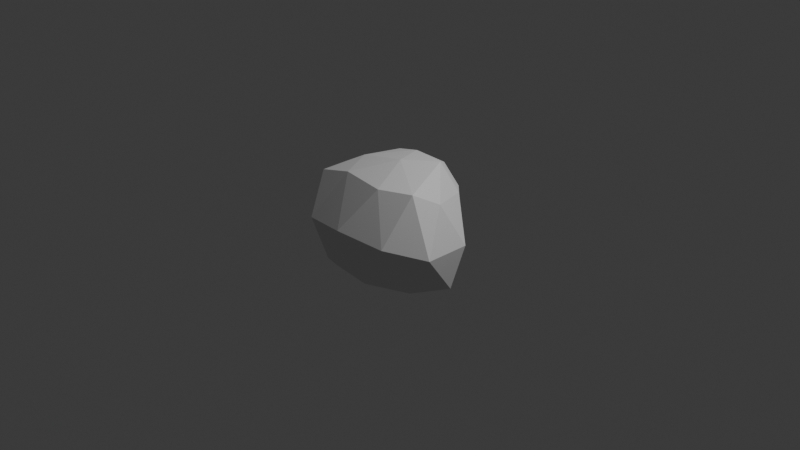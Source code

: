 # Source: Stone2.blend  (saved by Blender 4.0.36; exported with 4.5.12 LTS)
import bpy
from mathutils import Matrix  # noqa: F401  (used for matrix-valued properties, if any)

bpy.ops.wm.read_factory_settings(use_empty=True)
scene = bpy.context.scene
scene.name = 'Scene'

# ---- collections
col_collection = bpy.data.collections.new('Collection'); scene.collection.children.link(col_collection)

# ---- world
world_world = bpy.data.worlds.new('World'); scene.world = world_world
world_world.use_nodes = True; world_world.node_tree.nodes.clear()
_N = world_world.node_tree.nodes; _L = world_world.node_tree.links
n0 = _N.new('ShaderNodeOutputWorld'); n0.name = 'World Output'; n0.location = (300, 300)
n1 = _N.new('ShaderNodeBackground'); n1.name = 'Background'; n1.location = (10, 300)
n1.inputs[0].default_value = (0.05088, 0.05088, 0.05088, 1.0)
_L.new(n1.outputs[0], n0.inputs[0])
n0.is_active_output = True
world_world.color = (0.05088, 0.05088, 0.05088)
world_world.use_sun_shadow = False
world_world.sun_shadow_jitter_overblur = 0.0

# ---- cameras
cam_camera = bpy.data.cameras.new('Camera')
cam_camera.clip_end = 100.0
cam_camera.ortho_scale = 7.314

# ---- lights
light_light = bpy.data.lights.new('Light', 'POINT')
light_light.transmission_factor = 0.0
light_light.use_soft_falloff = False
light_light.energy = 1000.0
light_light.shadow_soft_size = 0.1
light_light.shadow_maximum_resolution = 0.006
light_light.use_absolute_resolution = True

# ---- meshes
me_icosphere_001 = bpy.data.meshes.new('Icosphere.001')
me_icosphere_001.from_pydata([(-0.06322, 0.01544, -0.7019), (0.659, -0.4097, -0.3735), (-0.1196, -0.7353, -0.3074), (-0.7429, -0.06657, -0.45), (-0.154, 0.7389, -0.4604), (0.5145, 0.3032, -0.3735), (0.2432, -0.5076, 0.5672), (-0.7102, -0.386, 0.4373), (-0.5437, 0.3994, 0.3484), (0.2911, 0.5532, 0.293), (0.7032, -0.129, 0.4422), (-0.02677, 0.2682, 0.668), (-0.007794, -0.4683, -0.5782), (0.3545, -0.1861, -0.6525), (0.2649, -0.6551, -0.3238), (0.706, 0.03564, -0.5362), (0.2486, 0.2837, -0.6557), (-0.4259, -0.06797, -0.6096), (-0.4884, -0.5445, -0.4383), (-0.1709, 0.4608, -0.7036), (-0.5693, 0.4509, -0.5137), (0.2188, 0.5784, -0.4647), (0.8523, -0.4125, -0.0102), (0.8123, 0.1209, -0.04277), (-0.05464, -0.7723, 0.1084), (0.4786, -0.6823, 0.06026), (-0.8391, -0.3688, -0.03236), (-0.5723, -0.6759, 0.0412), (-0.4358, 0.6628, -0.04295), (-0.7978, 0.2146, -0.0243), (0.4679, 0.4327, -0.07767), (0.08249, 0.7161, -0.07895), (0.5889, -0.3829, 0.5815), (-0.3019, -0.4113, 0.5497), (-0.7496, -0.02273, 0.4177), (-0.2006, 0.5919, 0.407), (0.5611, 0.2743, 0.3963), (0.08749, -0.06402, 0.698), (0.4023, 0.1705, 0.702), (-0.4291, -0.07806, 0.5948), (-0.3221, 0.3135, 0.5843), (0.1884, 0.442, 0.5549)], [], [(0, 13, 12), (1, 13, 15), (0, 12, 17), (0, 17, 19), (0, 19, 16), (1, 15, 22), (2, 14, 24), (3, 18, 26), (4, 20, 28), (5, 21, 30), (1, 22, 25), (2, 24, 27), (3, 26, 29), (4, 28, 31), (5, 30, 23), (6, 32, 37), (7, 33, 39), (8, 34, 40), (9, 35, 41), (10, 36, 38), (38, 41, 11), (38, 36, 41), (36, 9, 41), (41, 40, 11), (41, 35, 40), (35, 8, 40), (40, 39, 11), (40, 34, 39), (34, 7, 39), (39, 37, 11), (39, 33, 37), (33, 6, 37), (37, 38, 11), (37, 32, 38), (32, 10, 38), (23, 36, 10), (23, 30, 36), (30, 9, 36), (31, 35, 9), (31, 28, 35), (28, 8, 35), (29, 34, 8), (29, 26, 34), (26, 7, 34), (27, 33, 7), (27, 24, 33), (24, 6, 33), (25, 32, 6), (25, 22, 32), (22, 10, 32), (30, 31, 9), (30, 21, 31), (21, 4, 31), (28, 29, 8), (28, 20, 29), (20, 3, 29), (26, 27, 7), (26, 18, 27), (18, 2, 27), (24, 25, 6), (24, 14, 25), (14, 1, 25), (22, 23, 10), (22, 15, 23), (15, 5, 23), (16, 21, 5), (16, 19, 21), (19, 4, 21), (19, 20, 4), (19, 17, 20), (17, 3, 20), (17, 18, 3), (17, 12, 18), (12, 2, 18), (15, 16, 5), (15, 13, 16), (13, 0, 16), (12, 14, 2), (12, 13, 14), (13, 1, 14)])
_uv = me_icosphere_001.uv_layers.new(name='UVMap')
_uv.uv.foreach_set('vector', [0.1818, 0.0, 0.2273, 0.07873, 0.1364, 0.07873, 0.2727, 0.1575, 0.3182, 0.07873, 0.3636, 0.1575, 0.9091, 0.0, 0.9545, 0.07873, 0.8636, 0.07873, 0.7273, 0.0, 0.7727, 0.07873, 0.6818, 0.07873, 0.5455, 0.0, 0.5909, 0.07873, 0.5, 0.07873, 0.2727, 0.1575, 0.3636, 0.1575, 0.3182, 0.2362, 0.09091, 0.1575, 0.1818, 0.1575, 0.1364, 0.2362, 0.8182, 0.1575, 0.9091, 0.1575, 0.8636, 0.2362, 0.6364, 0.1575, 0.7273, 0.1575, 0.6818, 0.2362, 0.4545, 0.1575, 0.5455, 0.1575, 0.5, 0.2362, 0.2727, 0.1575, 0.3182, 0.2362, 0.2273, 0.2362, 0.09091, 0.1575, 0.1364, 0.2362, 0.04546, 0.2362, 0.8182, 0.1575, 0.8636, 0.2362, 0.7727, 0.2362, 0.6364, 0.1575, 0.6818, 0.2362, 0.5909, 0.2362, 0.4545, 0.1575, 0.5, 0.2362, 0.4091, 0.2362, 0.1818, 0.3149, 0.2727, 0.3149, 0.2273, 0.3937, 0.0, 0.3149, 0.09091, 0.3149, 0.04546, 0.3937, 0.7273, 0.3149, 0.8182, 0.3149, 0.7727, 0.3937, 0.5455, 0.3149, 0.6364, 0.3149, 0.5909, 0.3937, 0.3636, 0.3149, 0.4545, 0.3149, 0.4091, 0.3937, 0.4091, 0.3937, 0.5, 0.3937, 0.4545, 0.4724, 0.4091, 0.3937, 0.4545, 0.3149, 0.5, 0.3937, 0.4545, 0.3149, 0.5455, 0.3149, 0.5, 0.3937, 0.5909, 0.3937, 0.6818, 0.3937, 0.6364, 0.4724, 0.5909, 0.3937, 0.6364, 0.3149, 0.6818, 0.3937, 0.6364, 0.3149, 0.7273, 0.3149, 0.6818, 0.3937, 0.7727, 0.3937, 0.8636, 0.3937, 0.8182, 0.4724, 0.7727, 0.3937, 0.8182, 0.3149, 0.8636, 0.3937, 0.8182, 0.3149, 0.9091, 0.3149, 0.8636, 0.3937, 0.04546, 0.3937, 0.1364, 0.3937, 0.09091, 0.4724, 0.04546, 0.3937, 0.09091, 0.3149, 0.1364, 0.3937, 0.09091, 0.3149, 0.1818, 0.3149, 0.1364, 0.3937, 0.2273, 0.3937, 0.3182, 0.3937, 0.2727, 0.4724, 0.2273, 0.3937, 0.2727, 0.3149, 0.3182, 0.3937, 0.2727, 0.3149, 0.3636, 0.3149, 0.3182, 0.3937, 0.4091, 0.2362, 0.4545, 0.3149, 0.3636, 0.3149, 0.4091, 0.2362, 0.5, 0.2362, 0.4545, 0.3149, 0.5, 0.2362, 0.5455, 0.3149, 0.4545, 0.3149, 0.5909, 0.2362, 0.6364, 0.3149, 0.5455, 0.3149, 0.5909, 0.2362, 0.6818, 0.2362, 0.6364, 0.3149, 0.6818, 0.2362, 0.7273, 0.3149, 0.6364, 0.3149, 0.7727, 0.2362, 0.8182, 0.3149, 0.7273, 0.3149, 0.7727, 0.2362, 0.8636, 0.2362, 0.8182, 0.3149, 0.8636, 0.2362, 0.9091, 0.3149, 0.8182, 0.3149, 0.04546, 0.2362, 0.09091, 0.3149, 0.0, 0.3149, 0.04546, 0.2362, 0.1364, 0.2362, 0.09091, 0.3149, 0.1364, 0.2362, 0.1818, 0.3149, 0.09091, 0.3149, 0.2273, 0.2362, 0.2727, 0.3149, 0.1818, 0.3149, 0.2273, 0.2362, 0.3182, 0.2362, 0.2727, 0.3149, 0.3182, 0.2362, 0.3636, 0.3149, 0.2727, 0.3149, 0.5, 0.2362, 0.5909, 0.2362, 0.5455, 0.3149, 0.5, 0.2362, 0.5455, 0.1575, 0.5909, 0.2362, 0.5455, 0.1575, 0.6364, 0.1575, 0.5909, 0.2362, 0.6818, 0.2362, 0.7727, 0.2362, 0.7273, 0.3149, 0.6818, 0.2362, 0.7273, 0.1575, 0.7727, 0.2362, 0.7273, 0.1575, 0.8182, 0.1575, 0.7727, 0.2362, 0.8636, 0.2362, 0.9545, 0.2362, 0.9091, 0.3149, 0.8636, 0.2362, 0.9091, 0.1575, 0.9545, 0.2362, 0.9091, 0.1575, 1.0, 0.1575, 0.9545, 0.2362, 0.1364, 0.2362, 0.2273, 0.2362, 0.1818, 0.3149, 0.1364, 0.2362, 0.1818, 0.1575, 0.2273, 0.2362, 0.1818, 0.1575, 0.2727, 0.1575, 0.2273, 0.2362, 0.3182, 0.2362, 0.4091, 0.2362, 0.3636, 0.3149, 0.3182, 0.2362, 0.3636, 0.1575, 0.4091, 0.2362, 0.3636, 0.1575, 0.4545, 0.1575, 0.4091, 0.2362, 0.5, 0.07873, 0.5455, 0.1575, 0.4545, 0.1575, 0.5, 0.07873, 0.5909, 0.07873, 0.5455, 0.1575, 0.5909, 0.07873, 0.6364, 0.1575, 0.5455, 0.1575, 0.6818, 0.07873, 0.7273, 0.1575, 0.6364, 0.1575, 0.6818, 0.07873, 0.7727, 0.07873, 0.7273, 0.1575, 0.7727, 0.07873, 0.8182, 0.1575, 0.7273, 0.1575, 0.8636, 0.07873, 0.9091, 0.1575, 0.8182, 0.1575, 0.8636, 0.07873, 0.9545, 0.07873, 0.9091, 0.1575, 0.9545, 0.07873, 1.0, 0.1575, 0.9091, 0.1575, 0.3636, 0.1575, 0.4091, 0.07873, 0.4545, 0.1575, 0.3636, 0.1575, 0.3182, 0.07873, 0.4091, 0.07873, 0.3182, 0.07873, 0.3636, 0.0, 0.4091, 0.07873, 0.1364, 0.07873, 0.1818, 0.1575, 0.09091, 0.1575, 0.1364, 0.07873, 0.2273, 0.07873, 0.1818, 0.1575, 0.2273, 0.07873, 0.2727, 0.1575, 0.1818, 0.1575])
me_icosphere_001.update()

# ---- objects
ob_light = bpy.data.objects.new('Light', light_light)
ob_camera = bpy.data.objects.new('Camera', cam_camera)
ob_icosphere = bpy.data.objects.new('Icosphere', me_icosphere_001)

# ---- transforms, parenting, visibility, modifiers, constraints
ob_light.location = (4.076, 1.005, 5.904)
ob_light.rotation_euler = (0.6503, 0.05522, 1.866)
ob_light.lock_rotations_4d = False
ob_light.empty_display_type = 'ARROWS'
ob_light.color = (0.0, 0.0, 0.0, 0.0)
ob_light.lineart.crease_threshold = 0.0
ob_camera.location = (7.359, -6.926, 4.958)
ob_camera.rotation_euler = (1.109, 0.0, 0.8149)
ob_camera.lock_rotations_4d = False
ob_camera.empty_display_type = 'ARROWS'
ob_camera.color = (0.0, 0.0, 0.0, 0.0)
ob_camera.display_type = 'WIRE'
ob_camera.lineart.crease_threshold = 0.0
ob_icosphere.location = (0.0, 0.0, 0.0)

# ---- collection membership
col_collection.objects.link(ob_light)
col_collection.objects.link(ob_camera)
col_collection.objects.link(ob_icosphere)

# ---- scene / render settings (as saved in the file)
scene.camera = ob_camera
scene.frame_start = 1; scene.frame_end = 250; scene.frame_set(1)
scene.render.engine = 'BLENDER_EEVEE_NEXT'
scene.cycles.sampling_pattern = 'TABULATED_SOBOL'
bpy.context.view_layer.update()
